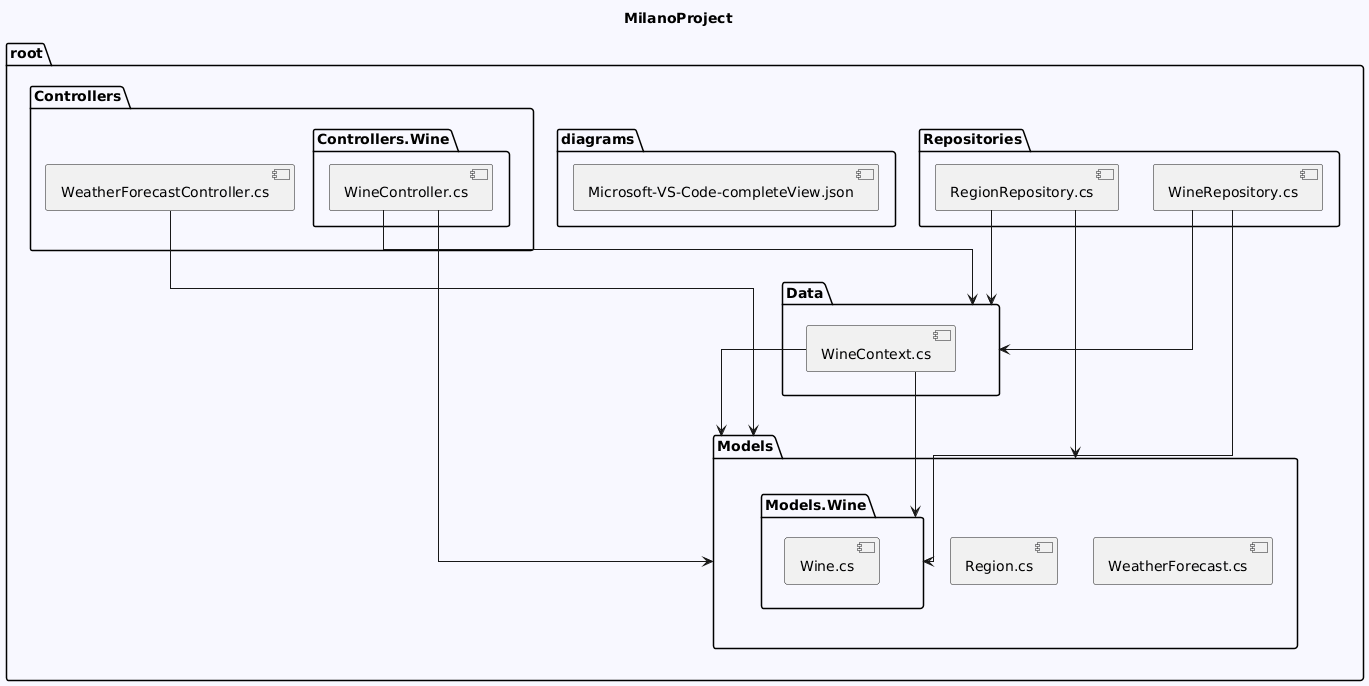

The diagram above was rendered by PlantUML. Its source (embedded in the PNG):
@startuml
skinparam linetype ortho
skinparam backgroundColor GhostWhite
title MilanoProject
package "root" as root { 

package "Controllers" as Controllers { 

 [WeatherForecastController.cs]
package "Controllers.Wine" as Controllers.Wine { 

 [WineController.cs]
}


}


package "Data" as Data { 

 [WineContext.cs]
}


package "diagrams" as diagrams { 

 [Microsoft-VS-Code-completeView.json]
}


package "Models" as Models { 

 [Region.cs]
 [WeatherForecast.cs]
package "Models.Wine" as Models.Wine { 

 [Wine.cs]
}


}


package "Repositories" as Repositories { 

 [RegionRepository.cs]
 [WineRepository.cs]
}


}


"WeatherForecastController.cs"-->Models

"WineController.cs"-->Data

"WineController.cs"-->Models

"WineContext.cs"-->Models

"WineContext.cs"-->Models.Wine

"RegionRepository.cs"-->Data

"RegionRepository.cs"-->Models

"WineRepository.cs"-->Data

"WineRepository.cs"-->Models.Wine
@enduml